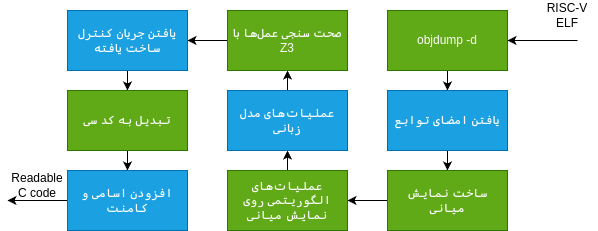

The diagram above was exported from draw.io. Its source (the exported page's mxGraphModel, read from the mxfile embedded in the PNG):
<mxGraphModel dx="598" dy="571" grid="1" gridSize="10" guides="1" tooltips="1" connect="1" arrows="1" fold="1" page="1" pageScale="1" pageWidth="850" pageHeight="1100" math="0" shadow="0">
  <root>
    <mxCell id="0" />
    <mxCell id="1" parent="0" />
    <mxCell id="7" style="edgeStyle=none;html=1;exitX=0.5;exitY=1;exitDx=0;exitDy=0;entryX=0.5;entryY=0;entryDx=0;entryDy=0;" edge="1" parent="1" source="2" target="5">
      <mxGeometry relative="1" as="geometry" />
    </mxCell>
    <mxCell id="2" value="objdump -d" style="rounded=0;whiteSpace=wrap;html=1;fillColor=#60a917;fontColor=#ffffff;strokeColor=#2D7600;" vertex="1" parent="1">
      <mxGeometry x="400" y="360" width="120" height="60" as="geometry" />
    </mxCell>
    <mxCell id="3" value="" style="endArrow=classic;html=1;entryX=1;entryY=0.5;entryDx=0;entryDy=0;" edge="1" parent="1" target="2">
      <mxGeometry width="50" height="50" relative="1" as="geometry">
        <mxPoint x="590" y="390" as="sourcePoint" />
        <mxPoint x="330" y="390" as="targetPoint" />
      </mxGeometry>
    </mxCell>
    <mxCell id="4" value="RISC-V ELF" style="text;html=1;strokeColor=none;fillColor=none;align=center;verticalAlign=middle;whiteSpace=wrap;rounded=0;" vertex="1" parent="1">
      <mxGeometry x="550" y="350" width="60" height="30" as="geometry" />
    </mxCell>
    <mxCell id="8" style="edgeStyle=none;html=1;exitX=0.5;exitY=1;exitDx=0;exitDy=0;entryX=0.5;entryY=0;entryDx=0;entryDy=0;" edge="1" parent="1" source="5" target="6">
      <mxGeometry relative="1" as="geometry" />
    </mxCell>
    <mxCell id="5" value="یافتن امضای توابع" style="rounded=0;whiteSpace=wrap;html=1;fillColor=#1ba1e2;fontColor=#ffffff;strokeColor=#006EAF;" vertex="1" parent="1">
      <mxGeometry x="400" y="440" width="120" height="60" as="geometry" />
    </mxCell>
    <mxCell id="10" style="edgeStyle=none;html=1;exitX=0;exitY=0.5;exitDx=0;exitDy=0;entryX=1;entryY=0.5;entryDx=0;entryDy=0;" edge="1" parent="1" source="6" target="9">
      <mxGeometry relative="1" as="geometry" />
    </mxCell>
    <mxCell id="6" value="ساخت نمایش میانی" style="rounded=0;whiteSpace=wrap;html=1;fillColor=#60a917;fontColor=#ffffff;strokeColor=#2D7600;" vertex="1" parent="1">
      <mxGeometry x="400" y="520" width="120" height="60" as="geometry" />
    </mxCell>
    <mxCell id="12" style="edgeStyle=none;html=1;exitX=0.5;exitY=0;exitDx=0;exitDy=0;entryX=0.5;entryY=1;entryDx=0;entryDy=0;" edge="1" parent="1" source="9" target="11">
      <mxGeometry relative="1" as="geometry" />
    </mxCell>
    <mxCell id="9" value="عملیاتهای الگوریتمی روی نمایش میانی" style="rounded=0;whiteSpace=wrap;html=1;fillColor=#60a917;fontColor=#ffffff;strokeColor=#2D7600;" vertex="1" parent="1">
      <mxGeometry x="240" y="520" width="120" height="60" as="geometry" />
    </mxCell>
    <mxCell id="14" style="edgeStyle=none;html=1;exitX=0.5;exitY=0;exitDx=0;exitDy=0;entryX=0.5;entryY=1;entryDx=0;entryDy=0;" edge="1" parent="1" source="11" target="13">
      <mxGeometry relative="1" as="geometry" />
    </mxCell>
    <mxCell id="11" value="عملیاتهای مدل زبانی" style="rounded=0;whiteSpace=wrap;html=1;fillColor=#1ba1e2;fontColor=#ffffff;strokeColor=#006EAF;" vertex="1" parent="1">
      <mxGeometry x="240" y="440" width="120" height="60" as="geometry" />
    </mxCell>
    <mxCell id="16" style="edgeStyle=none;html=1;exitX=0;exitY=0.5;exitDx=0;exitDy=0;entryX=1;entryY=0.5;entryDx=0;entryDy=0;" edge="1" parent="1" source="13" target="15">
      <mxGeometry relative="1" as="geometry" />
    </mxCell>
    <mxCell id="13" value="صحت سنجی عملها با Z3" style="rounded=0;whiteSpace=wrap;html=1;fillColor=#60a917;fontColor=#ffffff;strokeColor=#2D7600;" vertex="1" parent="1">
      <mxGeometry x="240" y="360" width="120" height="60" as="geometry" />
    </mxCell>
    <mxCell id="18" style="edgeStyle=none;html=1;exitX=0.5;exitY=1;exitDx=0;exitDy=0;entryX=0.5;entryY=0;entryDx=0;entryDy=0;" edge="1" parent="1" source="15" target="17">
      <mxGeometry relative="1" as="geometry" />
    </mxCell>
    <mxCell id="15" value="یافتن جریان کنترل ساخت یافته" style="rounded=0;whiteSpace=wrap;html=1;fillColor=#1ba1e2;fontColor=#ffffff;strokeColor=#006EAF;" vertex="1" parent="1">
      <mxGeometry x="80" y="360" width="120" height="60" as="geometry" />
    </mxCell>
    <mxCell id="25" style="edgeStyle=none;html=1;exitX=0.5;exitY=1;exitDx=0;exitDy=0;" edge="1" parent="1" source="17" target="24">
      <mxGeometry relative="1" as="geometry" />
    </mxCell>
    <mxCell id="17" value="تبدیل به کد سی" style="rounded=0;whiteSpace=wrap;html=1;fillColor=#60a917;fontColor=#ffffff;strokeColor=#2D7600;" vertex="1" parent="1">
      <mxGeometry x="80" y="440" width="120" height="60" as="geometry" />
    </mxCell>
    <mxCell id="19" value="Readable C code" style="text;html=1;strokeColor=none;fillColor=none;align=center;verticalAlign=middle;whiteSpace=wrap;rounded=0;" vertex="1" parent="1">
      <mxGeometry x="20" y="520" width="60" height="30" as="geometry" />
    </mxCell>
    <mxCell id="20" value="" style="endArrow=classic;html=1;exitX=0;exitY=0.5;exitDx=0;exitDy=0;" edge="1" parent="1" source="24">
      <mxGeometry width="50" height="50" relative="1" as="geometry">
        <mxPoint x="190" y="540" as="sourcePoint" />
        <mxPoint x="20" y="550" as="targetPoint" />
      </mxGeometry>
    </mxCell>
    <mxCell id="24" value="افزودن اسامی و کامنت" style="rounded=0;whiteSpace=wrap;html=1;fillColor=#1ba1e2;fontColor=#ffffff;strokeColor=#006EAF;" vertex="1" parent="1">
      <mxGeometry x="80" y="520" width="120" height="60" as="geometry" />
    </mxCell>
  </root>
</mxGraphModel>